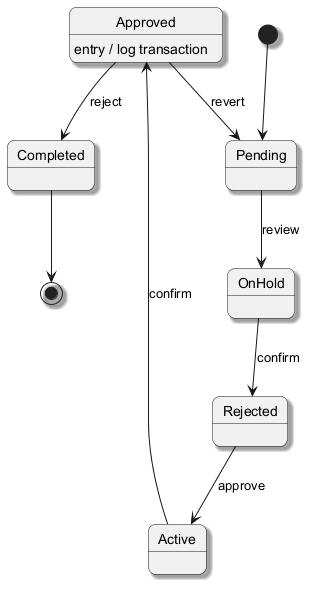

The diagram above was rendered by PlantUML. Its source (embedded in the PNG):
@startuml
skinparam backgroundColor #FFFFFF
skinparam roundCorner 15
skinparam shadowing true
[*] --> Pending
Pending --> OnHold : review
OnHold --> Rejected : confirm
Rejected --> Active : approve
Active --> Approved : confirm
Approved --> Completed : reject
Approved : entry / log transaction
Approved --> Pending : revert
Completed --> [*]
@enduml